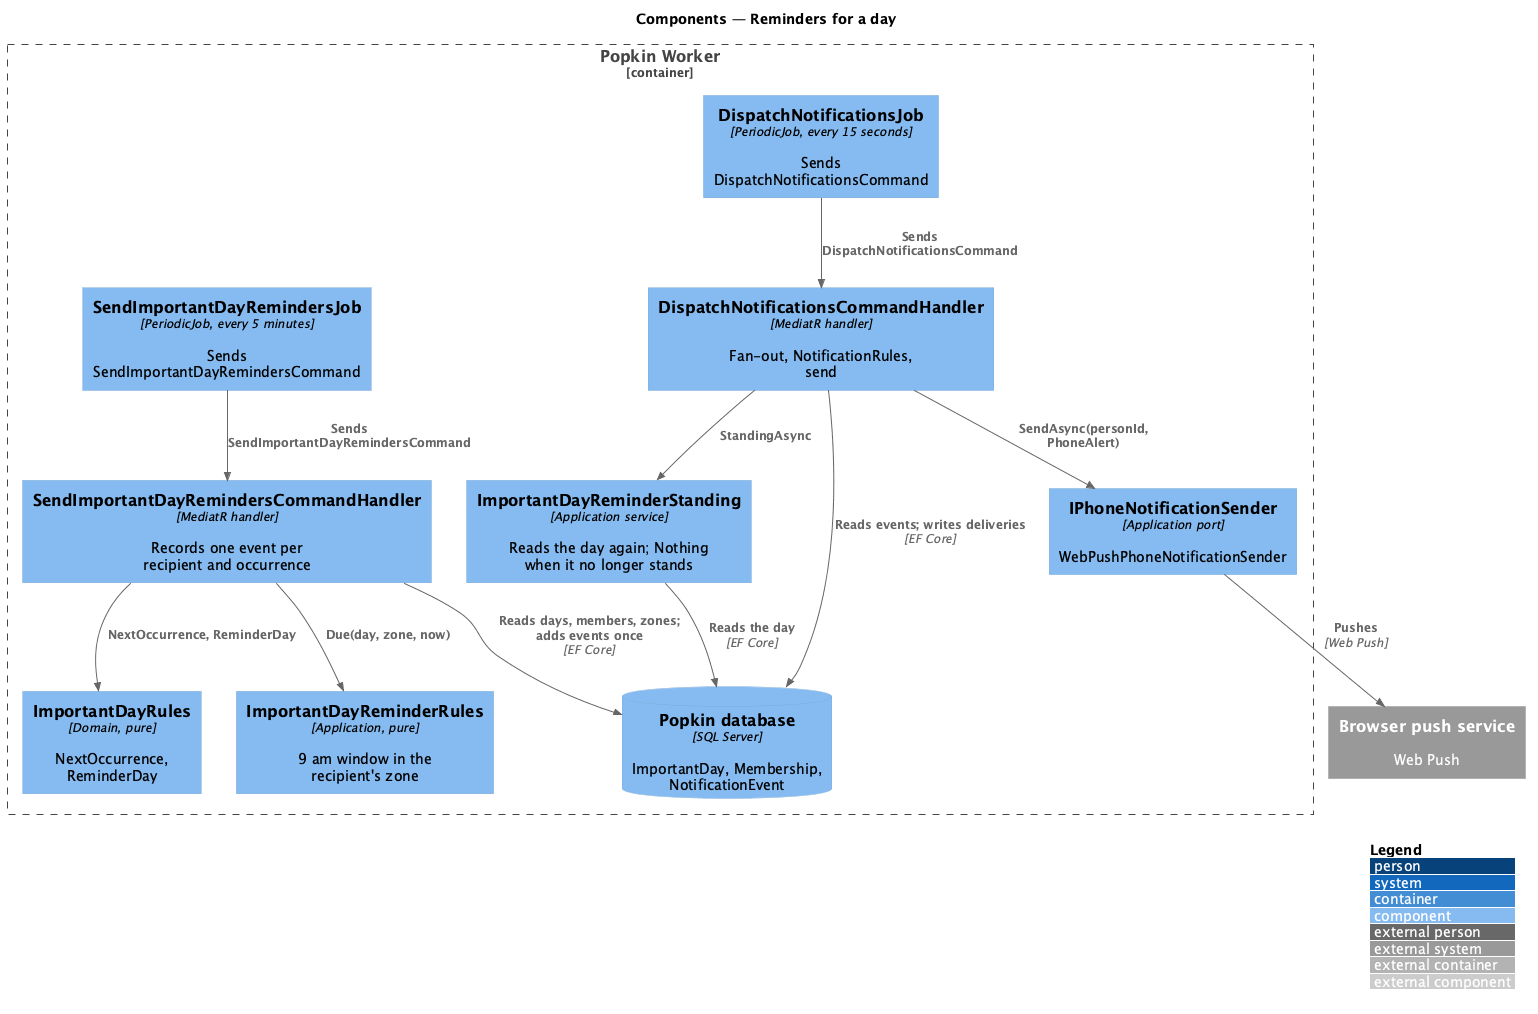

The diagram above was rendered by PlantUML. Its source (embedded in the PNG):
@startuml
!include <C4/C4_Component>
LAYOUT_WITH_LEGEND()
title Components — Reminders for a day

System_Ext(push, "Browser push service", "Web Push")
Container_Boundary(worker, "Popkin Worker") {
  Component(job, "SendImportantDayRemindersJob", "PeriodicJob, every 5 minutes", "Sends SendImportantDayRemindersCommand")
  Component(djob, "DispatchNotificationsJob", "PeriodicJob, every 15 seconds", "Sends DispatchNotificationsCommand")
  Component(handler, "SendImportantDayRemindersCommandHandler", "MediatR handler", "Records one event per recipient and occurrence")
  Component(rules, "ImportantDayRules", "Domain, pure", "NextOccurrence, ReminderDay")
  Component(rrules, "ImportantDayReminderRules", "Application, pure", "9 am window in the recipient's zone")
  Component(dispatch, "DispatchNotificationsCommandHandler", "MediatR handler", "Fan-out, NotificationRules, send")
  Component(standing, "ImportantDayReminderStanding", "Application service", "Reads the day again; Nothing when it no longer stands")
  Component(phone, "IPhoneNotificationSender", "Application port", "WebPushPhoneNotificationSender")
  ComponentDb(db, "Popkin database", "SQL Server", "ImportantDay, Membership, NotificationEvent")
}
Rel(job, handler, "Sends SendImportantDayRemindersCommand")
Rel(handler, rules, "NextOccurrence, ReminderDay")
Rel(handler, rrules, "Due(day, zone, now)")
Rel(handler, db, "Reads days, members, zones; adds events once", "EF Core")
Rel(djob, dispatch, "Sends DispatchNotificationsCommand")
Rel(dispatch, db, "Reads events; writes deliveries", "EF Core")
Rel(dispatch, standing, "StandingAsync")
Rel(standing, db, "Reads the day", "EF Core")
Rel(dispatch, phone, "SendAsync(personId, PhoneAlert)")
Rel(phone, push, "Pushes", "Web Push")
@enduml